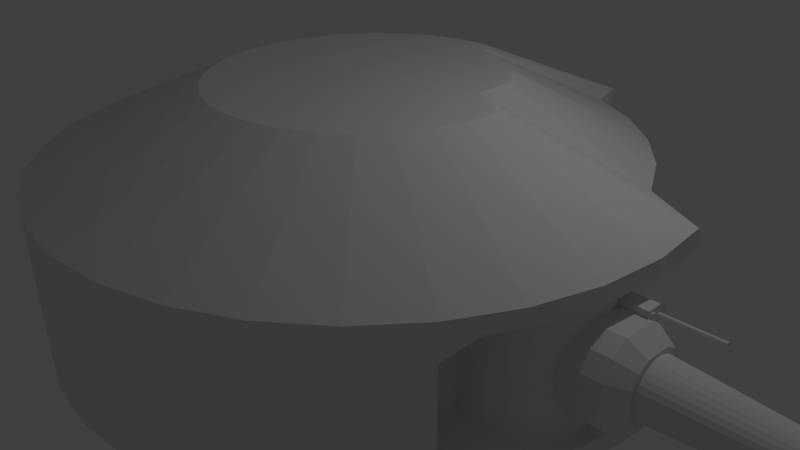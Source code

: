 # Source: MediumFixedBunker.blend  (saved by Blender 2.71.0; exported with 4.5.12 LTS)
import bpy
from mathutils import Matrix  # noqa: F401  (used for matrix-valued properties, if any)

bpy.ops.wm.read_factory_settings(use_empty=True)
scene = bpy.context.scene
scene.name = 'Scene'

# ---- collections
col_collection_1 = bpy.data.collections.new('Collection 1'); scene.collection.children.link(col_collection_1)

# ---- world
world_world = bpy.data.worlds.new('World'); scene.world = world_world
world_world.color = (0.05088, 0.05088, 0.05088)
world_world.use_sun_shadow = False
world_world.sun_shadow_jitter_overblur = 0.0
world_world.cycles.sampling_method = 'MANUAL'
world_world.cycles.sample_map_resolution = 256

# ---- cameras
cam_camera = bpy.data.cameras.new('Camera')
cam_camera.clip_end = 100.0
cam_camera.lens = 35.0
cam_camera.sensor_width = 32.0
cam_camera.sensor_height = 18.0
cam_camera.ortho_scale = 7.314
cam_camera.dof.focus_distance = 0.0
cam_camera.dof.aperture_fstop = 128.0

# ---- lights
light_lamp = bpy.data.lights.new('Lamp', 'POINT')
light_lamp.transmission_factor = 0.0
light_lamp.cutoff_distance = 30.0
light_lamp.energy = 100.0
light_lamp.shadow_buffer_clip_start = 1.001
light_lamp.shadow_soft_size = 0.1
light_lamp.shadow_maximum_resolution = 0.006
light_lamp.use_absolute_resolution = True
light_lamp.cycles.use_multiple_importance_sampling = False

# ---- meshes
me_cube = bpy.data.meshes.new('Cube')
me_cube.from_pydata([(-1.0, -1.0, -1.0), (-1.0, 1.0, -1.0), (1.0, 1.0, -1.0), (1.0, -1.0, -1.0), (-1.0, -1.0, 1.0), (-1.0, 1.0, 1.0), (1.0, 1.0, 1.0), (1.0, -1.0, 1.0), (-1.0, 0.0, 1.313), (1.0, 0.0, 1.313), (-1.0, 1.319, 0.0), (1.0, 1.319, 0.0), (-1.0, -1.319, 0.0), (1.0, -1.319, 0.0), (-1.0, 0.0, -1.313), (1.0, 0.0, -1.313), (-1.0, -1.319, 0.5), (-1.0, 0.5, 1.313), (-1.0, 1.319, -0.5), (-1.0, -0.5, -1.313), (1.0, 1.319, -0.5), (1.0, -0.5, 1.313), (1.0, -1.319, -0.5), (1.0, 0.5, -1.313), (-1.0, -0.5, 1.313), (1.0, 0.5, 1.313), (-1.0, 1.319, 0.5), (1.0, 1.319, 0.5), (-1.0, -1.319, -0.5), (1.0, -1.319, 0.5), (-1.0, 0.5, -1.313), (1.0, -0.5, -1.313), (1.524, 0.9447, -0.3908), (1.524, 0.7299, -0.7274), (1.524, -0.3926, 0.9385), (1.524, -0.7299, 0.7274), (1.524, -0.9447, -0.3908), (1.524, -0.7299, -0.7274), (1.524, 0.3926, -0.9385), (1.524, 0.3926, 0.9385), (1.524, 0.7299, 0.7274), (1.524, 0.9447, 0.3908), (1.524, -0.9447, 0.3908), (1.524, -0.3926, -0.9385), (1.524, 0.9447, 0.0), (1.524, 0.0, 0.9385), (1.524, -0.9447, 0.0), (1.524, 0.0, -0.9385)], [], [(4, 24, 8, 17, 5, 26, 10, 18, 1, 30, 14, 19, 0, 28, 12, 16), (18, 20, 2, 1), (40, 39, 45, 34, 35, 42, 46, 36, 37, 43, 47, 38, 33, 32, 44, 41), (22, 28, 0, 3), (30, 1, 2, 23), (25, 6, 5, 17), (21, 9, 8, 24), (26, 27, 11, 10), (29, 16, 12, 13), (19, 14, 15, 31), (10, 11, 20, 18), (13, 12, 28, 22), (14, 30, 23, 15), (9, 25, 17, 8), (7, 21, 24, 4), (5, 6, 27, 26), (7, 4, 16, 29), (0, 19, 31, 3), (32, 33, 2, 20), (35, 34, 21, 7), (37, 36, 22, 3), (33, 38, 23, 2), (39, 40, 6, 25), (40, 41, 27, 6), (42, 35, 7, 29), (43, 37, 3, 31), (44, 32, 20, 11), (34, 45, 9, 21), (36, 46, 13, 22), (38, 47, 15, 23), (45, 39, 25, 9), (41, 44, 11, 27), (46, 42, 29, 13), (47, 43, 31, 15)])
me_cube.use_remesh_preserve_volume = False
me_cube.use_remesh_preserve_attributes = False
me_cube.use_mirror_vertex_groups = False
me_cube.update()
me_cylinder_002 = bpy.data.meshes.new('Cylinder.002')
me_cylinder_002.from_pydata([(0.0, 1.0, -1.0), (0.0, 1.0, 1.0), (0.1951, 0.9808, -1.0), (0.1951, 0.9808, 1.0), (0.3827, 0.9239, -1.0), (0.3827, 0.9239, 1.0), (0.5556, 0.8315, -1.0), (0.5556, 0.8315, 1.0), (0.7071, 0.7071, -1.0), (0.7071, 0.7071, 1.0), (0.8315, 0.5556, -1.0), (0.8315, 0.5556, 1.0), (0.9239, 0.3827, -1.0), (0.9239, 0.3827, 1.0), (0.9808, 0.1951, -1.0), (0.9808, 0.1951, 1.0), (1.0, 7.55e-08, -1.0), (1.0, 7.55e-08, 1.0), (0.9808, -0.1951, -1.0), (0.9808, -0.1951, 1.0), (0.9239, -0.3827, -1.0), (0.9239, -0.3827, 1.0), (0.8315, -0.5556, -1.0), (0.8315, -0.5556, 1.0), (0.7071, -0.7071, -1.0), (0.7071, -0.7071, 1.0), (0.5556, -0.8315, -1.0), (0.5556, -0.8315, 1.0), (0.3827, -0.9239, -1.0), (0.3827, -0.9239, 1.0), (0.1951, -0.9808, -1.0), (0.1951, -0.9808, 1.0), (-3.258e-07, -1.0, -1.0), (-3.258e-07, -1.0, 1.0), (-0.1951, -0.9808, -1.0), (-0.1951, -0.9808, 1.0), (-0.3827, -0.9239, -1.0), (-0.3827, -0.9239, 1.0), (-0.5556, -0.8315, -1.0), (-0.5556, -0.8315, 1.0), (-0.7071, -0.7071, -1.0), (-0.7071, -0.7071, 1.0), (-0.8315, -0.5556, -1.0), (-0.8315, -0.5556, 1.0), (-0.9239, -0.3827, -1.0), (-0.9239, -0.3827, 1.0), (-0.9808, -0.1951, -1.0), (-0.9808, -0.1951, 1.0), (-1.0, 9.656e-07, -1.0), (-1.0, 9.656e-07, 1.0), (-0.9808, 0.1951, -1.0), (-0.9808, 0.1951, 1.0), (-0.9239, 0.3827, -1.0), (-0.9239, 0.3827, 1.0), (-0.8315, 0.5556, -1.0), (-0.8315, 0.5556, 1.0), (-0.7071, 0.7071, -1.0), (-0.7071, 0.7071, 1.0), (-0.5556, 0.8315, -1.0), (-0.5556, 0.8315, 1.0), (-0.3827, 0.9239, -1.0), (-0.3827, 0.9239, 1.0), (-0.1951, 0.9808, -1.0), (-0.1951, 0.9808, 1.0)], [], [(0, 1, 3, 2), (2, 3, 5, 4), (4, 5, 7, 6), (6, 7, 9, 8), (8, 9, 11, 10), (10, 11, 13, 12), (12, 13, 15, 14), (14, 15, 17, 16), (16, 17, 19, 18), (18, 19, 21, 20), (20, 21, 23, 22), (22, 23, 25, 24), (24, 25, 27, 26), (26, 27, 29, 28), (28, 29, 31, 30), (30, 31, 33, 32), (32, 33, 35, 34), (34, 35, 37, 36), (36, 37, 39, 38), (38, 39, 41, 40), (40, 41, 43, 42), (42, 43, 45, 44), (44, 45, 47, 46), (46, 47, 49, 48), (48, 49, 51, 50), (50, 51, 53, 52), (52, 53, 55, 54), (54, 55, 57, 56), (56, 57, 59, 58), (58, 59, 61, 60), (3, 1, 63, 61, 59, 57, 55, 53, 51, 49, 47, 45, 43, 41, 39, 37, 35, 33, 31, 29, 27, 25, 23, 21, 19, 17, 15, 13, 11, 9, 7, 5), (62, 63, 1, 0), (60, 61, 63, 62), (0, 2, 4, 6, 8, 10, 12, 14, 16, 18, 20, 22, 24, 26, 28, 30, 32, 34, 36, 38, 40, 42, 44, 46, 48, 50, 52, 54, 56, 58, 60, 62)])
me_cylinder_002.use_remesh_preserve_volume = False
me_cylinder_002.use_remesh_preserve_attributes = False
me_cylinder_002.use_mirror_vertex_groups = False
me_cylinder_002.update()
me_cylinder_001 = bpy.data.meshes.new('Cylinder.001')
me_cylinder_001.from_pydata([(0.0, 1.0, -1.0), (0.0, 1.0, 1.0), (0.1951, 0.9808, -1.0), (0.1951, 0.9808, 1.0), (0.2368, 0.8462, -1.0), (0.2368, 0.8462, 1.0), (0.4097, 0.7538, -1.0), (0.4097, 0.7538, 1.0), (0.5612, 0.6294, -1.0), (0.5612, 0.6294, 1.0), (0.6856, 0.4779, -1.0), (0.6856, 0.4779, 1.0), (0.778, 0.305, -1.0), (0.778, 0.305, 1.0), (0.9808, 0.1951, -1.0), (0.9808, 0.1951, 1.0), (1.0, 7.55e-08, -1.0), (1.0, 7.55e-08, 1.0), (0.9808, -0.1951, -1.0), (0.9808, -0.1951, 1.0), (0.9239, -0.3827, -1.0), (0.9239, -0.3827, 1.0), (0.8315, -0.5556, -1.0), (0.8315, -0.5556, 1.0), (0.7071, -0.7071, -1.0), (0.7071, -0.7071, 1.0), (0.5556, -0.8315, -1.0), (0.5556, -0.8315, 1.0), (0.3827, -0.9239, -1.0), (0.3827, -0.9239, 1.0), (0.1951, -0.9808, -1.0), (0.1951, -0.9808, 1.0), (-3.258e-07, -1.0, -1.0), (-3.258e-07, -1.0, 1.0), (-0.1951, -0.9808, -1.0), (-0.1951, -0.9808, 1.0), (-0.3827, -0.9239, -1.0), (-0.3827, -0.9239, 1.0), (-0.5556, -0.8315, -1.0), (-0.5556, -0.8315, 1.0), (-0.7071, -0.7071, -1.0), (-0.7071, -0.7071, 1.0), (-0.8315, -0.5556, -1.0), (-0.8315, -0.5556, 1.0), (-0.9239, -0.3827, -1.0), (-0.9239, -0.3827, 1.0), (-0.9808, -0.1951, -1.0), (-0.9808, -0.1951, 1.0), (-1.0, 9.656e-07, -1.0), (-1.0, 9.656e-07, 1.0), (-0.9808, 0.1951, -1.0), (-0.9808, 0.1951, 1.0), (-0.9239, 0.3827, -1.0), (-0.9239, 0.3827, 1.0), (-0.8315, 0.5556, -1.0), (-0.8315, 0.5556, 1.0), (-0.7071, 0.7071, -1.0), (-0.7071, 0.7071, 1.0), (-0.5556, 0.8315, -1.0), (-0.5556, 0.8315, 1.0), (-0.3827, 0.9239, -1.0), (-0.3827, 0.9239, 1.0), (-0.1951, 0.9808, -1.0), (-0.1951, 0.9808, 1.0), (0.7699, 0.1951, 0.5913), (0.7891, 7.55e-08, 0.5913), (0.7699, -0.1951, 0.5913), (0.713, -0.3827, 0.5913), (0.8315, -0.5556, 0.5913), (0.7699, 0.1951, -0.5), (0.7891, 7.55e-08, -0.5), (0.7699, -0.1951, -0.5), (0.713, -0.3827, -0.5), (0.8315, -0.5556, -0.5), (0.9808, 0.1951, -0.75), (1.0, 7.55e-08, -0.75), (0.9808, -0.1951, -0.75), (0.9239, -0.3827, -0.75), (0.8315, -0.5556, -0.75), (0.9808, 0.1951, 0.7956), (1.0, 7.55e-08, 0.7956), (0.9808, -0.1951, 0.7956), (0.9239, -0.3827, 0.7956), (0.8315, -0.5556, 0.7956), (0.8777, -0.4691, -1.0), (0.8777, -0.4691, 1.0), (0.6668, -0.4691, 0.5913), (0.6668, -0.4691, -0.5), (0.8777, -0.4691, 0.7956), (0.8777, -0.4691, -0.75), (0.05871, 0.4436, 1.874), (-1.949e-07, 0.4896, 1.874), (0.06235, 0.4319, 1.874), (0.1293, 0.3933, 1.874), (0.2603, 0.3283, 1.874), (0.3398, 0.2225, 1.874), (0.3416, 0.1025, 1.874), (0.4414, 0.04837, 1.874), (0.4896, -2.832e-09, 1.874), (0.4802, -0.09552, 1.874), (0.4524, -0.1874, 1.874), (0.4297, -0.2297, 1.874), (0.3462, -0.3462, 1.874), (0.4071, -0.272, 1.874), (0.272, -0.4071, 1.874), (0.1874, -0.4524, 1.874), (0.09552, -0.4802, 1.874), (-1.692e-07, -0.4896, 1.874), (-0.09552, -0.4802, 1.874), (-0.1874, -0.4524, 1.874), (-0.272, -0.4071, 1.874), (-0.3462, -0.3462, 1.874), (-0.4071, -0.272, 1.874), (-0.4524, -0.1874, 1.874), (-0.4802, -0.09552, 1.874), (-0.4896, 4.994e-07, 1.874), (-0.4802, 0.09552, 1.874), (-0.4524, 0.1874, 1.874), (-0.4071, 0.272, 1.874), (-0.3462, 0.3462, 1.874), (-0.272, 0.4071, 1.874), (-0.1874, 0.4524, 1.874), (-0.09552, 0.4802, 1.874)], [], [(0, 1, 3, 2), (2, 3, 5, 4), (4, 5, 7, 6), (6, 7, 9, 8), (8, 9, 11, 10), (10, 11, 13, 12), (13, 15, 79, 64), (79, 15, 17, 80), (80, 17, 19, 81), (81, 19, 21, 82), (88, 85, 23, 83), (78, 73, 68, 83), (24, 25, 27, 26), (26, 27, 29, 28), (28, 29, 31, 30), (30, 31, 33, 32), (32, 33, 35, 34), (34, 35, 37, 36), (36, 37, 39, 38), (38, 39, 41, 40), (40, 41, 43, 42), (42, 43, 45, 44), (44, 45, 47, 46), (46, 47, 49, 48), (48, 49, 51, 50), (50, 51, 53, 52), (52, 53, 55, 54), (54, 55, 57, 56), (56, 57, 59, 58), (58, 59, 61, 60), (90, 91, 122, 121, 120, 119, 118, 117, 116, 115, 114, 113, 112, 111, 110, 109, 108, 107, 106, 105, 104, 102, 103, 101, 100, 99, 98, 97, 96, 95, 94, 93, 92), (62, 63, 1, 0), (60, 61, 63, 62), (0, 2, 4, 6, 8, 10, 12, 14, 16, 18, 20, 84, 22, 24, 26, 28, 30, 32, 34, 36, 38, 40, 42, 44, 46, 48, 50, 52, 54, 56, 58, 60, 62), (69, 64, 65, 70), (70, 65, 66, 71), (71, 66, 67, 72), (87, 86, 68, 73), (74, 69, 70, 75), (75, 70, 71, 76), (76, 71, 72, 77), (89, 87, 73, 78), (12, 13, 64, 69), (64, 79, 80, 65), (65, 80, 81, 66), (66, 81, 82, 67), (86, 88, 83, 68), (22, 78, 83, 23, 25, 24), (14, 74, 75, 16), (16, 75, 76, 18), (18, 76, 77, 20), (84, 89, 78, 22), (82, 21, 85, 88), (72, 67, 86, 87), (77, 72, 87, 89), (67, 82, 88, 86), (20, 77, 89, 84), (14, 12, 69, 74), (91, 90, 3, 1), (90, 92, 5, 3), (92, 93, 7, 5), (93, 94, 9, 7), (94, 95, 11, 9), (95, 96, 13, 11), (96, 97, 15, 13), (97, 98, 17, 15), (98, 99, 19, 17), (99, 100, 21, 19), (100, 101, 85, 21), (103, 102, 25, 23), (102, 104, 27, 25), (104, 105, 29, 27), (105, 106, 31, 29), (106, 107, 33, 31), (107, 108, 35, 33), (108, 109, 37, 35), (109, 110, 39, 37), (110, 111, 41, 39), (111, 112, 43, 41), (112, 113, 45, 43), (113, 114, 47, 45), (114, 115, 49, 47), (115, 116, 51, 49), (116, 117, 53, 51), (117, 118, 55, 53), (118, 119, 57, 55), (119, 120, 59, 57), (120, 121, 61, 59), (121, 122, 63, 61), (122, 91, 1, 63), (101, 103, 23, 85)])
_ca = me_cylinder_001.color_attributes.new('Col', 'BYTE_COLOR', 'CORNER')
_ca.data.foreach_set('color', [1.0, 1.0, 1.0, 1.0, 1.0, 1.0, 1.0, 1.0, 1.0, 1.0, 1.0, 1.0, 1.0, 1.0, 1.0, 1.0, 1.0, 1.0, 1.0, 1.0, 1.0, 1.0, 1.0, 1.0, 1.0, 1.0, 1.0, 1.0, 1.0, 1.0, 1.0, 1.0, 1.0, 1.0, 1.0, 1.0, 1.0, 1.0, 1.0, 1.0, 1.0, 1.0, 1.0, 1.0, 1.0, 1.0, 1.0, 1.0, 1.0, 1.0, 1.0, 1.0, 1.0, 1.0, 1.0, 1.0, 1.0, 1.0, 1.0, 1.0, 1.0, 1.0, 1.0, 1.0, 1.0, 1.0, 1.0, 1.0, 1.0, 1.0, 1.0, 1.0, 1.0, 1.0, 1.0, 1.0, 1.0, 1.0, 1.0, 1.0, 1.0, 1.0, 1.0, 1.0, 1.0, 1.0, 1.0, 1.0, 1.0, 1.0, 1.0, 1.0, 1.0, 1.0, 1.0, 1.0, 1.0, 1.0, 1.0, 1.0, 1.0, 1.0, 1.0, 1.0, 1.0, 1.0, 1.0, 1.0, 1.0, 1.0, 1.0, 1.0, 1.0, 1.0, 1.0, 1.0, 1.0, 1.0, 1.0, 1.0, 1.0, 1.0, 1.0, 1.0, 1.0, 1.0, 1.0, 1.0, 1.0, 1.0, 1.0, 1.0, 1.0, 1.0, 1.0, 1.0, 1.0, 1.0, 1.0, 1.0, 1.0, 1.0, 1.0, 1.0, 1.0, 1.0, 1.0, 1.0, 1.0, 1.0, 1.0, 1.0, 1.0, 1.0, 1.0, 1.0, 1.0, 1.0, 1.0, 1.0, 1.0, 1.0, 1.0, 1.0, 1.0, 1.0, 1.0, 1.0, 1.0, 1.0, 1.0, 1.0, 1.0, 1.0, 1.0, 1.0, 1.0, 1.0, 1.0, 1.0, 1.0, 1.0, 1.0, 1.0, 1.0, 1.0, 1.0, 1.0, 1.0, 1.0, 1.0, 1.0, 1.0, 1.0, 1.0, 1.0, 1.0, 1.0, 1.0, 1.0, 1.0, 1.0, 1.0, 1.0, 1.0, 1.0, 1.0, 1.0, 1.0, 1.0, 1.0, 1.0, 1.0, 1.0, 1.0, 1.0, 1.0, 1.0, 1.0, 1.0, 1.0, 1.0, 1.0, 1.0, 1.0, 1.0, 1.0, 1.0, 1.0, 1.0, 1.0, 1.0, 1.0, 1.0, 1.0, 1.0, 1.0, 1.0, 1.0, 1.0, 1.0, 1.0, 1.0, 1.0, 1.0, 1.0, 1.0, 1.0, 1.0, 1.0, 1.0, 1.0, 1.0, 1.0, 1.0, 1.0, 1.0, 1.0, 1.0, 1.0, 1.0, 1.0, 1.0, 1.0, 1.0, 1.0, 1.0, 1.0, 1.0, 1.0, 1.0, 1.0, 1.0, 1.0, 1.0, 1.0, 1.0, 1.0, 1.0, 1.0, 1.0, 1.0, 1.0, 1.0, 1.0, 1.0, 1.0, 1.0, 1.0, 1.0, 1.0, 1.0, 1.0, 1.0, 1.0, 1.0, 1.0, 1.0, 1.0, 1.0, 1.0, 1.0, 1.0, 1.0, 1.0, 1.0, 1.0, 1.0, 1.0, 1.0, 1.0, 1.0, 1.0, 1.0, 1.0, 1.0, 1.0, 1.0, 1.0, 1.0, 1.0, 1.0, 1.0, 1.0, 1.0, 1.0, 1.0, 1.0, 1.0, 1.0, 1.0, 1.0, 1.0, 1.0, 1.0, 1.0, 1.0, 1.0, 1.0, 1.0, 1.0, 1.0, 1.0, 1.0, 1.0, 1.0, 1.0, 1.0, 1.0, 1.0, 1.0, 1.0, 1.0, 1.0, 1.0, 1.0, 1.0, 1.0, 1.0, 1.0, 1.0, 1.0, 1.0, 1.0, 1.0, 1.0, 1.0, 1.0, 1.0, 1.0, 1.0, 1.0, 1.0, 1.0, 1.0, 1.0, 1.0, 1.0, 1.0, 1.0, 1.0, 1.0, 1.0, 1.0, 1.0, 1.0, 1.0, 1.0, 1.0, 1.0, 1.0, 1.0, 1.0, 1.0, 1.0, 1.0, 1.0, 1.0, 1.0, 1.0, 1.0, 1.0, 1.0, 1.0, 1.0, 1.0, 1.0, 1.0, 1.0, 1.0, 1.0, 1.0, 1.0, 1.0, 1.0, 1.0, 1.0, 1.0, 1.0, 1.0, 1.0, 1.0, 1.0, 1.0, 1.0, 1.0, 1.0, 1.0, 1.0, 1.0, 1.0, 1.0, 1.0, 1.0, 1.0, 1.0, 1.0, 1.0, 1.0, 1.0, 1.0, 1.0, 1.0, 1.0, 1.0, 1.0, 1.0, 1.0, 1.0, 1.0, 1.0, 1.0, 1.0, 1.0, 1.0, 1.0, 1.0, 1.0, 1.0, 1.0, 1.0, 1.0, 1.0, 1.0, 1.0, 1.0, 1.0, 1.0, 1.0, 1.0, 1.0, 1.0, 1.0, 1.0, 1.0, 1.0, 1.0, 1.0, 1.0, 1.0, 0.9911, 0.9911, 0.9911, 0.9961, 1.0, 1.0, 1.0, 1.0, 0.9911, 0.9911, 0.9911, 0.9961, 1.0, 1.0, 1.0, 1.0, 0.9911, 0.9911, 0.9911, 0.9961, 0.9911, 0.9911, 0.9911, 0.9961, 0.9911, 0.9911, 0.9911, 0.9961, 1.0, 1.0, 1.0, 1.0, 0.9911, 0.9911, 0.9911, 0.9961, 1.0, 1.0, 1.0, 1.0, 1.0, 1.0, 1.0, 1.0, 1.0, 1.0, 1.0, 1.0, 0.9911, 0.9911, 0.9911, 0.9961, 1.0, 1.0, 1.0, 1.0, 0.9911, 0.9911, 0.9911, 0.9961, 0.9911, 0.9911, 0.9911, 0.9961, 0.9911, 0.9911, 0.9911, 0.9961, 1.0, 1.0, 1.0, 1.0, 1.0, 1.0, 1.0, 1.0, 0.9911, 0.9911, 0.9911, 0.9961, 0.9911, 0.9911, 0.9911, 0.9961, 1.0, 1.0, 1.0, 1.0, 0.9911, 0.9911, 0.9911, 0.9961, 0.9911, 0.9911, 0.9911, 0.9961, 1.0, 1.0, 1.0, 1.0, 0.9911, 0.9911, 0.9911, 0.9961, 0.9911, 0.9911, 0.9911, 0.9961, 0.9911, 0.9911, 0.9911, 0.9961, 1.0, 1.0, 1.0, 1.0, 1.0, 1.0, 1.0, 1.0, 1.0, 1.0, 1.0, 1.0, 1.0, 1.0, 1.0, 1.0, 1.0, 1.0, 1.0, 1.0, 1.0, 1.0, 1.0, 1.0, 1.0, 1.0, 1.0, 1.0, 1.0, 1.0, 1.0, 1.0, 1.0, 1.0, 1.0, 1.0, 1.0, 1.0, 1.0, 1.0, 1.0, 1.0, 1.0, 1.0, 1.0, 1.0, 1.0, 1.0, 1.0, 1.0, 1.0, 1.0, 1.0, 1.0, 1.0, 1.0, 1.0, 1.0, 1.0, 1.0, 1.0, 1.0, 1.0, 1.0, 1.0, 1.0, 1.0, 1.0, 1.0, 1.0, 1.0, 1.0, 1.0, 1.0, 1.0, 1.0, 1.0, 1.0, 1.0, 1.0, 1.0, 1.0, 1.0, 1.0, 1.0, 1.0, 1.0, 1.0, 1.0, 1.0, 1.0, 1.0, 1.0, 1.0, 1.0, 1.0, 1.0, 1.0, 1.0, 1.0, 1.0, 1.0, 1.0, 1.0, 1.0, 1.0, 1.0, 1.0, 1.0, 1.0, 1.0, 1.0, 1.0, 1.0, 1.0, 1.0, 1.0, 1.0, 1.0, 1.0, 1.0, 1.0, 1.0, 1.0, 1.0, 1.0, 1.0, 1.0, 1.0, 1.0, 1.0, 1.0, 1.0, 1.0, 1.0, 1.0, 1.0, 1.0, 1.0, 1.0, 1.0, 1.0, 1.0, 1.0, 1.0, 1.0, 1.0, 1.0, 1.0, 1.0, 1.0, 1.0, 1.0, 1.0, 1.0, 1.0, 1.0, 1.0, 1.0, 1.0, 1.0, 1.0, 1.0, 1.0, 1.0, 1.0, 1.0, 1.0, 1.0, 1.0, 1.0, 1.0, 1.0, 1.0, 1.0, 1.0, 1.0, 1.0, 1.0, 1.0, 1.0, 1.0, 1.0, 1.0, 1.0, 1.0, 1.0, 1.0, 1.0, 1.0, 1.0, 1.0, 1.0, 1.0, 1.0, 1.0, 1.0, 1.0, 1.0, 1.0, 1.0, 1.0, 1.0, 1.0, 1.0, 1.0, 1.0, 1.0, 1.0, 1.0, 1.0, 1.0, 1.0, 1.0, 1.0, 1.0, 1.0, 1.0, 1.0, 1.0, 1.0, 1.0, 1.0, 1.0, 1.0, 1.0, 1.0, 1.0, 1.0, 1.0, 1.0, 1.0, 1.0, 1.0, 1.0, 1.0, 1.0, 1.0, 1.0, 1.0, 1.0, 1.0, 1.0, 1.0, 1.0, 1.0, 1.0, 1.0, 1.0, 1.0, 1.0, 1.0, 1.0, 1.0, 1.0, 1.0, 1.0, 1.0, 1.0, 1.0, 1.0, 1.0, 1.0, 1.0, 1.0, 1.0, 1.0, 1.0, 1.0, 1.0, 1.0, 1.0, 1.0, 1.0, 1.0, 1.0, 1.0, 1.0, 1.0, 1.0, 1.0, 1.0, 1.0, 1.0, 1.0, 1.0, 1.0, 1.0, 1.0, 1.0, 1.0, 1.0, 1.0, 1.0, 1.0, 1.0, 1.0, 1.0, 1.0, 1.0, 1.0, 1.0, 1.0, 1.0, 1.0, 1.0, 1.0, 1.0, 1.0, 1.0, 1.0, 1.0, 1.0, 1.0, 1.0, 1.0, 1.0, 1.0, 1.0, 1.0, 1.0, 1.0, 1.0, 1.0, 1.0, 1.0, 1.0, 1.0, 1.0, 1.0, 1.0, 1.0, 1.0, 1.0, 1.0, 1.0, 1.0, 1.0, 1.0, 1.0, 1.0, 1.0, 1.0, 1.0, 1.0, 1.0, 1.0, 1.0, 1.0, 1.0, 1.0, 1.0, 1.0, 1.0, 1.0, 1.0, 1.0, 1.0, 1.0, 1.0, 1.0, 1.0, 1.0, 1.0, 1.0, 1.0, 1.0, 1.0, 1.0, 1.0, 1.0, 1.0, 1.0, 1.0, 1.0, 1.0, 1.0, 1.0, 1.0, 1.0, 1.0, 1.0, 1.0, 1.0, 1.0, 1.0, 1.0, 1.0, 1.0, 1.0, 1.0, 1.0, 1.0, 1.0, 1.0, 1.0, 1.0, 1.0, 1.0, 1.0, 1.0, 1.0, 1.0, 1.0, 1.0, 1.0, 1.0, 1.0, 1.0, 1.0, 1.0, 1.0, 1.0, 1.0, 1.0, 1.0, 1.0, 1.0, 1.0, 1.0, 1.0, 1.0, 1.0, 1.0, 1.0, 1.0, 1.0, 1.0, 1.0, 1.0, 1.0, 1.0, 1.0, 1.0, 1.0, 1.0, 1.0, 1.0, 1.0, 1.0, 1.0, 1.0, 1.0, 1.0, 1.0, 1.0, 1.0, 1.0, 1.0, 1.0, 1.0, 1.0, 1.0, 1.0, 1.0, 1.0, 1.0, 1.0, 1.0, 1.0, 1.0, 1.0, 1.0, 1.0, 1.0, 1.0, 1.0, 1.0, 1.0, 1.0, 1.0, 1.0, 1.0, 1.0, 1.0, 1.0, 1.0, 1.0, 1.0, 1.0, 1.0, 1.0, 1.0, 1.0, 1.0, 1.0, 1.0, 1.0, 1.0, 1.0, 1.0, 1.0, 1.0, 1.0, 1.0, 1.0, 1.0, 1.0, 1.0, 1.0, 1.0, 1.0, 1.0, 1.0, 1.0, 1.0, 1.0, 1.0, 1.0, 1.0, 1.0, 1.0, 1.0, 1.0, 1.0, 1.0, 1.0, 1.0, 1.0, 1.0, 1.0, 1.0, 1.0, 1.0, 1.0, 1.0, 1.0, 1.0, 1.0, 1.0, 1.0, 1.0, 1.0, 1.0, 1.0, 1.0, 1.0, 1.0, 1.0, 1.0, 1.0, 1.0, 1.0, 1.0, 1.0, 1.0, 1.0, 1.0, 1.0, 1.0, 1.0, 1.0, 1.0, 1.0, 1.0, 1.0, 1.0, 1.0, 1.0, 1.0, 1.0, 1.0, 1.0, 1.0, 1.0, 1.0, 1.0, 1.0, 1.0, 1.0, 1.0, 1.0, 1.0, 1.0, 1.0, 1.0, 1.0, 1.0, 1.0, 1.0, 0.9911, 0.9911, 0.9911, 0.9961, 1.0, 1.0, 1.0, 1.0, 1.0, 1.0, 1.0, 1.0, 0.9911, 0.9911, 0.9911, 0.9961, 1.0, 1.0, 1.0, 1.0, 1.0, 1.0, 1.0, 1.0, 1.0, 1.0, 1.0, 1.0, 1.0, 1.0, 1.0, 1.0, 1.0, 1.0, 1.0, 1.0, 1.0, 1.0, 1.0, 1.0, 1.0, 1.0, 1.0, 1.0, 1.0, 1.0, 1.0, 1.0, 1.0, 1.0, 1.0, 1.0, 1.0, 1.0, 1.0, 1.0, 1.0, 1.0, 1.0, 1.0, 1.0, 1.0, 1.0, 1.0, 1.0, 1.0, 1.0, 1.0, 1.0, 1.0, 1.0, 1.0, 1.0, 1.0, 1.0, 1.0, 1.0, 1.0, 1.0, 1.0, 1.0, 1.0, 1.0, 1.0, 1.0, 1.0, 1.0, 1.0, 1.0, 1.0, 1.0, 1.0, 1.0, 1.0, 1.0, 1.0, 0.9911, 0.9911, 0.9911, 0.9961, 1.0, 1.0, 1.0, 1.0, 1.0, 1.0, 1.0, 1.0, 0.9911, 0.9911, 0.9911, 0.9961, 0.9911, 0.9911, 0.9911, 0.9961, 1.0, 1.0, 1.0, 1.0, 1.0, 1.0, 1.0, 1.0, 0.9911, 0.9911, 0.9911, 0.9961, 0.9911, 0.9911, 0.9911, 0.9961, 1.0, 1.0, 1.0, 1.0, 1.0, 1.0, 1.0, 1.0, 0.9911, 0.9911, 0.9911, 0.9961, 1.0, 1.0, 1.0, 1.0, 1.0, 1.0, 1.0, 1.0, 1.0, 1.0, 1.0, 1.0, 1.0, 1.0, 1.0, 1.0, 0.9911, 0.9911, 0.9911, 0.9961, 1.0, 1.0, 1.0, 1.0, 1.0, 1.0, 1.0, 1.0, 0.9911, 0.9911, 0.9911, 0.9961, 1.0, 1.0, 1.0, 1.0, 1.0, 1.0, 1.0, 1.0, 1.0, 1.0, 1.0, 1.0, 1.0, 1.0, 1.0, 1.0, 0.9911, 0.9911, 0.9911, 0.9961, 1.0, 1.0, 1.0, 1.0, 1.0, 1.0, 1.0, 1.0, 0.9911, 0.9911, 0.9911, 0.9961, 0.9911, 0.9911, 0.9911, 0.9961, 1.0, 1.0, 1.0, 1.0, 1.0, 1.0, 1.0, 1.0, 0.9911, 0.9911, 0.9911, 0.9961, 1.0, 1.0, 1.0, 1.0, 1.0, 1.0, 1.0, 1.0, 1.0, 1.0, 1.0, 1.0, 1.0, 1.0, 1.0, 1.0, 1.0, 1.0, 1.0, 1.0, 1.0, 1.0, 1.0, 1.0, 1.0, 1.0, 1.0, 1.0, 1.0, 1.0, 1.0, 1.0, 0.9911, 0.9911, 0.9911, 0.9961, 1.0, 1.0, 1.0, 1.0, 1.0, 1.0, 1.0, 1.0, 0.9911, 0.9911, 0.9911, 0.9961, 0.9911, 0.9911, 0.9911, 0.9961, 1.0, 1.0, 1.0, 1.0, 1.0, 1.0, 1.0, 1.0, 0.9911, 0.9911, 0.9911, 0.9961, 0.9911, 0.9911, 0.9911, 0.9961, 1.0, 1.0, 1.0, 1.0, 1.0, 1.0, 1.0, 1.0, 0.9911, 0.9911, 0.9911, 0.9961, 1.0, 1.0, 1.0, 1.0, 1.0, 1.0, 1.0, 1.0, 1.0, 1.0, 1.0, 1.0, 1.0, 1.0, 1.0, 1.0, 0.9911, 0.9911, 0.9911, 0.9961, 1.0, 1.0, 1.0, 1.0, 1.0, 1.0, 1.0, 1.0, 0.9911, 0.9911, 0.9911, 0.9961, 1.0, 1.0, 1.0, 1.0, 1.0, 1.0, 1.0, 1.0, 1.0, 1.0, 1.0, 1.0, 1.0, 1.0, 1.0, 1.0, 1.0, 1.0, 1.0, 1.0, 1.0, 1.0, 1.0, 1.0, 1.0, 1.0, 1.0, 1.0, 1.0, 1.0, 1.0, 1.0, 1.0, 1.0, 1.0, 1.0, 1.0, 1.0, 1.0, 1.0, 1.0, 1.0, 1.0, 1.0, 1.0, 1.0, 1.0, 1.0, 0.9911, 0.9911, 0.9911, 0.9961, 1.0, 1.0, 1.0, 1.0, 1.0, 1.0, 1.0, 1.0, 0.9911, 0.9911, 0.9911, 0.9961, 1.0, 1.0, 1.0, 1.0, 1.0, 1.0, 1.0, 1.0, 1.0, 1.0, 1.0, 1.0, 1.0, 1.0, 1.0, 1.0, 0.9911, 0.9911, 0.9911, 0.9961, 1.0, 1.0, 1.0, 1.0, 1.0, 1.0, 1.0, 1.0, 0.9911, 0.9911, 0.9911, 0.9961, 0.9911, 0.9911, 0.9911, 0.9961, 1.0, 1.0, 1.0, 1.0, 1.0, 1.0, 1.0, 1.0, 0.9911, 0.9911, 0.9911, 0.9961, 0.9911, 0.9911, 0.9911, 0.9961, 1.0, 1.0, 1.0, 1.0, 1.0, 1.0, 1.0, 1.0, 0.9911, 0.9911, 0.9911, 0.9961, 1.0, 1.0, 1.0, 1.0, 1.0, 1.0, 1.0, 1.0, 1.0, 1.0, 1.0, 1.0, 1.0, 1.0, 1.0, 1.0, 0.9911, 0.9911, 0.9911, 0.9961, 1.0, 1.0, 1.0, 1.0, 1.0, 1.0, 1.0, 1.0, 0.9911, 0.9911, 0.9911, 0.9961, 1.0, 1.0, 1.0, 1.0, 1.0, 1.0, 1.0, 1.0, 1.0, 1.0, 1.0, 1.0, 0.9911, 0.9911, 0.9911, 0.9961, 0.9911, 0.9911, 0.9911, 0.9961, 1.0, 1.0, 1.0, 1.0, 1.0, 1.0, 1.0, 1.0])
me_cylinder_001.use_remesh_preserve_volume = False
me_cylinder_001.use_remesh_preserve_attributes = False
me_cylinder_001.use_mirror_vertex_groups = False
me_cylinder_001.update()
me_cylinder_003 = bpy.data.meshes.new('Cylinder.003')
me_cylinder_003.from_pydata([(0.0, 1.506, -1.0), (0.0, 1.0, 1.0), (0.2937, 1.477, -1.0), (0.1951, 0.9808, 1.0), (0.5762, 1.391, -1.0), (0.3827, 0.9239, 1.0), (0.8365, 1.252, -1.0), (0.5556, 0.8315, 1.0), (1.065, 1.065, -1.0), (0.7071, 0.7071, 1.0), (1.252, 0.8365, -1.0), (0.8315, 0.5556, 1.0), (1.391, 0.5762, -1.0), (0.9239, 0.3827, 1.0), (1.477, 0.2937, -1.0), (0.9808, 0.1951, 1.0), (1.506, 1.137e-07, -1.0), (1.0, 7.55e-08, 1.0), (1.477, -0.2937, -1.0), (0.9808, -0.1951, 1.0), (1.391, -0.5762, -1.0), (0.9239, -0.3827, 1.0), (1.252, -0.8365, -1.0), (0.8315, -0.5556, 1.0), (1.065, -1.065, -1.0), (0.7071, -0.7071, 1.0), (0.8365, -1.252, -1.0), (0.5556, -0.8315, 1.0), (0.5762, -1.391, -1.0), (0.3827, -0.9239, 1.0), (0.2937, -1.477, -1.0), (0.1951, -0.9808, 1.0), (-4.906e-07, -1.506, -1.0), (-3.258e-07, -1.0, 1.0), (-0.2937, -1.477, -1.0), (-0.1951, -0.9808, 1.0), (-0.5762, -1.391, -1.0), (-0.3827, -0.9239, 1.0), (-0.8365, -1.252, -1.0), (-0.5556, -0.8315, 1.0), (-1.065, -1.065, -1.0), (-0.7071, -0.7071, 1.0), (-1.252, -0.8365, -1.0), (-0.8315, -0.5556, 1.0), (-1.391, -0.5762, -1.0), (-0.9239, -0.3827, 1.0), (-1.477, -0.2937, -1.0), (-0.9808, -0.1951, 1.0), (-1.506, 1.454e-06, -1.0), (-1.0, 9.656e-07, 1.0), (-1.477, 0.2937, -1.0), (-0.9808, 0.1951, 1.0), (-1.391, 0.5762, -1.0), (-0.9239, 0.3827, 1.0), (-1.252, 0.8365, -1.0), (-0.8315, 0.5556, 1.0), (-1.065, 1.065, -1.0), (-0.7071, 0.7071, 1.0), (-0.8365, 1.252, -1.0), (-0.5556, 0.8315, 1.0), (-0.5762, 1.391, -1.0), (-0.3827, 0.9239, 1.0), (-0.2937, 1.477, -1.0), (-0.1951, 0.9808, 1.0), (0.1801, 0.9055, 0.9991), (-1.782e-06, 0.9233, 0.9991), (-0.1801, 0.9055, 0.9991), (-0.3533, 0.853, 0.9991), (-0.5129, 0.7677, 0.9991), (-0.6529, 0.6529, 0.9991), (-0.7677, 0.5129, 0.9991), (-0.853, 0.3533, 0.9991), (-0.9055, 0.1801, 0.9991), (-0.9233, 7.369e-07, 0.9991), (-0.9055, -0.1801, 0.9991), (-0.853, -0.3533, 0.9991), (-0.7677, -0.5129, 0.9991), (-0.6529, -0.6529, 0.9991), (-0.5129, -0.7677, 0.9991), (-0.3533, -0.853, 0.9991), (-0.1801, -0.9055, 0.9991), (-6.594e-07, -0.9233, 0.9991), (0.1801, -0.9055, 0.9991), (0.3533, -0.853, 0.9991), (0.5129, -0.7677, 0.9991), (0.6529, -0.6529, 0.9991), (0.7677, -0.5129, 0.9991), (0.853, -0.3533, 0.9991), (0.9055, -0.1801, 0.9991), (0.9233, -5.075e-07, 0.9991), (0.9055, 0.1801, 0.9991), (0.853, 0.3533, 0.9991), (0.7677, 0.5129, 0.9991), (0.6529, 0.6529, 0.9991), (0.5129, 0.7677, 0.9991), (0.3533, 0.853, 0.9991), (1.71e-06, 0.8675, -0.361), (0.1692, 0.8508, -0.361), (-0.1692, 0.8508, -0.361), (-0.332, 0.8015, -0.361), (-0.482, 0.7213, -0.361), (-0.6134, 0.6134, -0.361), (-0.7213, 0.482, -0.361), (-0.8015, 0.332, -0.361), (-0.8508, 0.1692, -0.361), (-0.8675, 7.25e-07, -0.361), (-0.8508, -0.1692, -0.361), (-0.8015, -0.332, -0.361), (-0.7213, -0.482, -0.361), (-0.6134, -0.6134, -0.361), (-0.482, -0.7213, -0.361), (-0.332, -0.8015, -0.361), (-0.1692, -0.8508, -0.361), (2.831e-06, -0.8675, -0.361), (0.1692, -0.8508, -0.361), (0.332, -0.8015, -0.361), (0.482, -0.7213, -0.361), (0.6134, -0.6134, -0.361), (0.7213, -0.482, -0.361), (0.8015, -0.332, -0.361), (0.8508, -0.1692, -0.361), (0.8675, -4.544e-07, -0.361), (0.8508, 0.1692, -0.361), (0.8015, 0.332, -0.361), (0.7213, 0.482, -0.361), (0.6134, 0.6134, -0.361), (0.482, 0.7213, -0.361), (0.332, 0.8015, -0.361)], [], [(0, 1, 3, 2), (2, 3, 5, 4), (4, 5, 7, 6), (6, 7, 9, 8), (8, 9, 11, 10), (10, 11, 13, 12), (12, 13, 15, 14), (14, 15, 17, 16), (16, 17, 19, 18), (18, 19, 21, 20), (20, 21, 23, 22), (22, 23, 25, 24), (24, 25, 27, 26), (26, 27, 29, 28), (28, 29, 31, 30), (30, 31, 33, 32), (32, 33, 35, 34), (34, 35, 37, 36), (36, 37, 39, 38), (38, 39, 41, 40), (40, 41, 43, 42), (42, 43, 45, 44), (44, 45, 47, 46), (46, 47, 49, 48), (48, 49, 51, 50), (50, 51, 53, 52), (52, 53, 55, 54), (54, 55, 57, 56), (56, 57, 59, 58), (58, 59, 61, 60), (62, 63, 1, 0), (60, 61, 63, 62), (0, 2, 4, 6, 8, 10, 12, 14, 16, 18, 20, 22, 24, 26, 28, 30, 32, 34, 36, 38, 40, 42, 44, 46, 48, 50, 52, 54, 56, 58, 60, 62), (97, 96, 98, 99, 100, 101, 102, 103, 104, 105, 106, 107, 108, 109, 110, 111, 112, 113, 114, 115, 116, 117, 118, 119, 120, 121, 122, 123, 124, 125, 126, 127), (1, 65, 64, 3), (63, 66, 65, 1), (61, 67, 66, 63), (59, 68, 67, 61), (57, 69, 68, 59), (55, 70, 69, 57), (53, 71, 70, 55), (51, 72, 71, 53), (49, 73, 72, 51), (47, 74, 73, 49), (45, 75, 74, 47), (43, 76, 75, 45), (41, 77, 76, 43), (39, 78, 77, 41), (37, 79, 78, 39), (35, 80, 79, 37), (33, 81, 80, 35), (31, 82, 81, 33), (29, 83, 82, 31), (27, 84, 83, 29), (25, 85, 84, 27), (23, 86, 85, 25), (21, 87, 86, 23), (19, 88, 87, 21), (17, 89, 88, 19), (15, 90, 89, 17), (13, 91, 90, 15), (11, 92, 91, 13), (9, 93, 92, 11), (7, 94, 93, 9), (5, 95, 94, 7), (3, 64, 95, 5), (96, 97, 64, 65), (98, 96, 65, 66), (99, 98, 66, 67), (100, 99, 67, 68), (101, 100, 68, 69), (102, 101, 69, 70), (103, 102, 70, 71), (104, 103, 71, 72), (105, 104, 72, 73), (106, 105, 73, 74), (107, 106, 74, 75), (108, 107, 75, 76), (109, 108, 76, 77), (110, 109, 77, 78), (111, 110, 78, 79), (112, 111, 79, 80), (113, 112, 80, 81), (114, 113, 81, 82), (115, 114, 82, 83), (116, 115, 83, 84), (117, 116, 84, 85), (118, 117, 85, 86), (119, 118, 86, 87), (120, 119, 87, 88), (121, 120, 88, 89), (122, 121, 89, 90), (123, 122, 90, 91), (124, 123, 91, 92), (125, 124, 92, 93), (126, 125, 93, 94), (127, 126, 94, 95), (97, 127, 95, 64)])
_ca = me_cylinder_003.color_attributes.new('Col', 'BYTE_COLOR', 'CORNER')
_ca.data.foreach_set('color', [0.07819, 0.07619, 0.07227, 1.0, 0.07819, 0.07619, 0.07227, 1.0, 0.07819, 0.07619, 0.07227, 1.0, 0.07819, 0.07619, 0.07227, 1.0, 0.07819, 0.07619, 0.07227, 1.0, 0.07819, 0.07619, 0.07227, 1.0, 0.07819, 0.07619, 0.07227, 1.0, 0.07819, 0.07619, 0.07227, 1.0, 0.07819, 0.07619, 0.07227, 1.0, 0.07819, 0.07619, 0.07227, 1.0, 0.07819, 0.07619, 0.07227, 1.0, 0.07819, 0.07619, 0.07227, 1.0, 0.07819, 0.07619, 0.07227, 1.0, 0.07819, 0.07619, 0.07227, 1.0, 0.07819, 0.07619, 0.07227, 1.0, 0.07819, 0.07619, 0.07227, 1.0, 0.07819, 0.07619, 0.07227, 1.0, 0.07819, 0.07619, 0.07227, 1.0, 0.07819, 0.07619, 0.07227, 1.0, 0.07819, 0.07619, 0.07227, 1.0, 0.07819, 0.07619, 0.07227, 1.0, 0.07819, 0.07619, 0.07227, 1.0, 0.07819, 0.07619, 0.07227, 1.0, 0.07819, 0.07619, 0.07227, 1.0, 0.07819, 0.07619, 0.07227, 1.0, 0.07819, 0.07619, 0.07227, 1.0, 0.07819, 0.07619, 0.07227, 1.0, 0.07819, 0.07619, 0.07227, 1.0, 0.07819, 0.07619, 0.07227, 1.0, 0.07819, 0.07619, 0.07227, 1.0, 0.07819, 0.07619, 0.07227, 1.0, 0.07819, 0.07619, 0.07227, 1.0, 0.07819, 0.07619, 0.07227, 1.0, 0.07819, 0.07619, 0.07227, 1.0, 0.07819, 0.07619, 0.07227, 1.0, 0.07819, 0.07619, 0.07227, 1.0, 0.07819, 0.07619, 0.07227, 1.0, 0.07819, 0.07619, 0.07227, 1.0, 0.07819, 0.07619, 0.07227, 1.0, 0.07819, 0.07619, 0.07227, 1.0, 0.07819, 0.07619, 0.07227, 1.0, 0.07819, 0.07619, 0.07227, 1.0, 0.07819, 0.07619, 0.07227, 1.0, 0.07819, 0.07619, 0.07227, 1.0, 0.07819, 0.07619, 0.07227, 1.0, 0.07819, 0.07619, 0.07227, 1.0, 0.07819, 0.07619, 0.07227, 1.0, 0.07819, 0.07619, 0.07227, 1.0, 0.07819, 0.07619, 0.07227, 1.0, 0.07819, 0.07619, 0.07227, 1.0, 0.07819, 0.07619, 0.07227, 1.0, 0.07819, 0.07619, 0.07227, 1.0, 0.07819, 0.07619, 0.07227, 1.0, 0.07819, 0.07619, 0.07227, 1.0, 0.07819, 0.07619, 0.07227, 1.0, 0.07819, 0.07619, 0.07227, 1.0, 0.07819, 0.07619, 0.07227, 1.0, 0.07819, 0.07619, 0.07227, 1.0, 0.07819, 0.07619, 0.07227, 1.0, 0.07819, 0.07619, 0.07227, 1.0, 0.07819, 0.07619, 0.07227, 1.0, 0.07819, 0.07619, 0.07227, 1.0, 0.07819, 0.07619, 0.07227, 1.0, 0.07819, 0.07619, 0.07227, 1.0, 0.07819, 0.07619, 0.07227, 1.0, 0.07819, 0.07619, 0.07227, 1.0, 0.07819, 0.07619, 0.07227, 1.0, 0.07819, 0.07619, 0.07227, 1.0, 0.07819, 0.07619, 0.07227, 1.0, 0.07819, 0.07619, 0.07227, 1.0, 0.07819, 0.07619, 0.07227, 1.0, 0.07819, 0.07619, 0.07227, 1.0, 0.07819, 0.07619, 0.07227, 1.0, 0.07819, 0.07619, 0.07227, 1.0, 0.07819, 0.07619, 0.07227, 1.0, 0.07819, 0.07619, 0.07227, 1.0, 0.07819, 0.07619, 0.07227, 1.0, 0.07819, 0.07619, 0.07227, 1.0, 0.07819, 0.07619, 0.07227, 1.0, 0.07819, 0.07619, 0.07227, 1.0, 0.07819, 0.07619, 0.07227, 1.0, 0.07819, 0.07619, 0.07227, 1.0, 0.07819, 0.07619, 0.07227, 1.0, 0.07819, 0.07619, 0.07227, 1.0, 0.07819, 0.07619, 0.07227, 1.0, 0.07819, 0.07619, 0.07227, 1.0, 0.07819, 0.07619, 0.07227, 1.0, 0.07819, 0.07619, 0.07227, 1.0, 0.07819, 0.07619, 0.07227, 1.0, 0.07819, 0.07619, 0.07227, 1.0, 0.07819, 0.07619, 0.07227, 1.0, 0.07819, 0.07619, 0.07227, 1.0, 0.07819, 0.07619, 0.07227, 1.0, 0.07819, 0.07619, 0.07227, 1.0, 0.07819, 0.07619, 0.07227, 1.0, 0.07819, 0.07619, 0.07227, 1.0, 0.07819, 0.07619, 0.07227, 1.0, 0.07819, 0.07619, 0.07227, 1.0, 0.07819, 0.07619, 0.07227, 1.0, 0.07819, 0.07619, 0.07227, 1.0, 0.07819, 0.07619, 0.07227, 1.0, 0.07819, 0.07619, 0.07227, 1.0, 0.07819, 0.07619, 0.07227, 1.0, 0.07819, 0.07619, 0.07227, 1.0, 0.07819, 0.07619, 0.07227, 1.0, 0.07819, 0.07619, 0.07227, 1.0, 0.07819, 0.07619, 0.07227, 1.0, 0.07819, 0.07619, 0.07227, 1.0, 0.07819, 0.07619, 0.07227, 1.0, 0.07819, 0.07619, 0.07227, 1.0, 0.07819, 0.07619, 0.07227, 1.0, 0.08022, 0.07819, 0.07421, 1.0, 0.07819, 0.07619, 0.07227, 1.0, 0.07819, 0.07619, 0.07227, 1.0, 0.07819, 0.07619, 0.07227, 1.0, 0.07819, 0.07619, 0.07227, 1.0, 0.07819, 0.07619, 0.07227, 1.0, 0.07819, 0.07619, 0.07227, 1.0, 0.07819, 0.07619, 0.07227, 1.0, 0.07819, 0.07619, 0.07227, 1.0, 0.07819, 0.07619, 0.07227, 1.0, 0.07819, 0.07619, 0.07227, 1.0, 0.07819, 0.07619, 0.07227, 1.0, 0.07819, 0.07619, 0.07227, 1.0, 0.07819, 0.07619, 0.07227, 1.0, 0.07819, 0.07619, 0.07227, 1.0, 0.07819, 0.07619, 0.07227, 1.0, 0.07819, 0.07619, 0.07227, 1.0, 0.07819, 0.07619, 0.07227, 1.0, 0.07819, 0.07619, 0.07227, 1.0, 0.07819, 0.07619, 0.07227, 1.0, 0.07819, 0.07619, 0.07227, 1.0, 0.07819, 0.07619, 0.07227, 1.0, 0.07819, 0.07619, 0.07227, 1.0, 0.07819, 0.07619, 0.07227, 1.0, 0.07819, 0.07619, 0.07227, 1.0, 0.07819, 0.07619, 0.07227, 1.0, 0.07819, 0.07619, 0.07227, 1.0, 0.07819, 0.07619, 0.07227, 1.0, 0.07819, 0.07619, 0.07227, 1.0, 0.07819, 0.07619, 0.07227, 1.0, 0.07819, 0.07619, 0.07227, 1.0, 0.07819, 0.07619, 0.07227, 1.0, 0.07819, 0.07619, 0.07227, 1.0, 0.07819, 0.07619, 0.07227, 1.0, 0.07819, 0.07619, 0.07227, 1.0, 0.07819, 0.07619, 0.07227, 1.0, 0.07819, 0.07619, 0.07227, 1.0, 0.07819, 0.07619, 0.07227, 1.0, 0.07819, 0.07619, 0.07227, 1.0, 0.07819, 0.07619, 0.07227, 1.0, 0.07819, 0.07619, 0.07227, 1.0, 0.07819, 0.07619, 0.07227, 1.0, 0.07819, 0.07619, 0.07227, 1.0, 0.07819, 0.07619, 0.07227, 1.0, 0.07819, 0.07619, 0.07227, 1.0, 0.07819, 0.07619, 0.07227, 1.0, 0.07819, 0.07619, 0.07227, 1.0, 0.07819, 0.07619, 0.07227, 1.0, 0.07819, 0.07619, 0.07227, 1.0, 0.01033, 0.009721, 0.009721, 1.0, 0.01033, 0.009721, 0.009721, 1.0, 0.01033, 0.009721, 0.009721, 1.0, 0.009721, 0.009721, 0.009721, 0.9961, 0.01033, 0.009721, 0.009721, 1.0, 0.01033, 0.009721, 0.009721, 1.0, 0.01033, 0.009721, 0.009721, 1.0, 0.01033, 0.009721, 0.009721, 1.0, 0.01033, 0.009721, 0.009721, 1.0, 0.009721, 0.009134, 0.009134, 0.9961, 0.01033, 0.009721, 0.009721, 1.0, 0.01033, 0.009721, 0.009721, 1.0, 0.01033, 0.009134, 0.009134, 0.9961, 0.01033, 0.009721, 0.009721, 1.0, 0.01033, 0.009721, 0.009721, 1.0, 0.01033, 0.009721, 0.009721, 1.0, 0.009721, 0.009134, 0.009134, 1.0, 0.01033, 0.009721, 0.009721, 1.0, 0.01033, 0.009721, 0.009721, 1.0, 0.01033, 0.009721, 0.009721, 1.0, 0.01033, 0.009721, 0.009721, 1.0, 0.01033, 0.009721, 0.009721, 1.0, 0.01033, 0.009721, 0.009721, 1.0, 0.01033, 0.009134, 0.009134, 0.9961, 0.01033, 0.009721, 0.009721, 1.0, 0.01033, 0.009721, 0.009721, 1.0, 0.01033, 0.009721, 0.009721, 1.0, 0.01033, 0.009721, 0.009721, 1.0, 0.01033, 0.009721, 0.009721, 0.9961, 0.01033, 0.009721, 0.009721, 1.0, 0.01033, 0.009721, 0.009721, 1.0, 0.01033, 0.009721, 0.009721, 0.9961, 0.07819, 0.07619, 0.07227, 1.0, 0.01033, 0.009721, 0.009721, 1.0, 0.01033, 0.009721, 0.009721, 1.0, 0.07819, 0.07619, 0.07227, 1.0, 0.08228, 0.08022, 0.07619, 1.0, 0.01033, 0.009721, 0.009721, 1.0, 0.01033, 0.009721, 0.009721, 1.0, 0.08022, 0.08022, 0.07619, 1.0, 0.08022, 0.07819, 0.07421, 1.0, 0.01033, 0.009721, 0.009721, 1.0, 0.01033, 0.009721, 0.009721, 1.0, 0.08228, 0.08022, 0.07619, 1.0, 0.08022, 0.07819, 0.07421, 1.0, 0.01033, 0.009721, 0.009721, 1.0, 0.01033, 0.009721, 0.009721, 1.0, 0.08022, 0.07819, 0.07421, 1.0, 0.07819, 0.07619, 0.07227, 1.0, 0.01033, 0.009721, 0.009721, 1.0, 0.01033, 0.009721, 0.009721, 1.0, 0.08022, 0.07819, 0.07421, 1.0, 0.07819, 0.07619, 0.07227, 1.0, 0.01033, 0.009721, 0.009721, 1.0, 0.01033, 0.009721, 0.009721, 1.0, 0.07819, 0.07619, 0.07227, 1.0, 0.07819, 0.07619, 0.07227, 1.0, 0.01033, 0.009721, 0.009721, 1.0, 0.01033, 0.009721, 0.009721, 1.0, 0.07819, 0.07619, 0.07227, 1.0, 0.07819, 0.07619, 0.07227, 1.0, 0.01033, 0.009721, 0.009721, 1.0, 0.01033, 0.009721, 0.009721, 1.0, 0.07819, 0.07619, 0.07227, 1.0, 0.07819, 0.07619, 0.07227, 1.0, 0.01033, 0.009721, 0.009721, 1.0, 0.01033, 0.009721, 0.009721, 1.0, 0.07819, 0.07619, 0.07227, 1.0, 0.07819, 0.07619, 0.07227, 1.0, 0.01033, 0.009721, 0.009721, 1.0, 0.01033, 0.009721, 0.009721, 1.0, 0.07819, 0.07619, 0.07227, 1.0, 0.07819, 0.07619, 0.07227, 1.0, 0.01033, 0.009721, 0.009721, 1.0, 0.01033, 0.009721, 0.009721, 1.0, 0.07819, 0.07619, 0.07227, 1.0, 0.07819, 0.07619, 0.07227, 1.0, 0.01033, 0.009721, 0.009721, 1.0, 0.01033, 0.009721, 0.009721, 1.0, 0.07819, 0.07619, 0.07227, 1.0, 0.07819, 0.07619, 0.07227, 1.0, 0.01033, 0.009721, 0.009721, 1.0, 0.01033, 0.009721, 0.009721, 1.0, 0.07819, 0.07619, 0.07227, 1.0, 0.07819, 0.07619, 0.07227, 1.0, 0.01033, 0.009721, 0.009721, 1.0, 0.01033, 0.009721, 0.009721, 1.0, 0.07819, 0.07619, 0.07227, 1.0, 0.07819, 0.07619, 0.07227, 1.0, 0.01033, 0.009721, 0.009721, 1.0, 0.01033, 0.009721, 0.009721, 1.0, 0.07819, 0.07619, 0.07227, 1.0, 0.07819, 0.07619, 0.07227, 1.0, 0.01033, 0.009721, 0.009721, 1.0, 0.01033, 0.009721, 0.009721, 1.0, 0.07819, 0.07619, 0.07227, 1.0, 0.07819, 0.07619, 0.07227, 1.0, 0.01033, 0.009721, 0.009721, 1.0, 0.01033, 0.009721, 0.009721, 1.0, 0.07819, 0.07619, 0.07227, 1.0, 0.07819, 0.07619, 0.07227, 1.0, 0.01033, 0.009721, 0.009721, 1.0, 0.01033, 0.009721, 0.009721, 1.0, 0.07819, 0.07619, 0.07227, 1.0, 0.07819, 0.07619, 0.07227, 1.0, 0.01033, 0.009721, 0.009721, 1.0, 0.01033, 0.009721, 0.009721, 1.0, 0.07819, 0.07619, 0.07227, 1.0, 0.07819, 0.07619, 0.07227, 1.0, 0.01033, 0.009721, 0.009721, 1.0, 0.01033, 0.009721, 0.009721, 1.0, 0.07819, 0.07619, 0.07227, 1.0, 0.07819, 0.07619, 0.07227, 1.0, 0.01033, 0.009721, 0.009721, 1.0, 0.01033, 0.009721, 0.009721, 1.0, 0.07819, 0.07619, 0.07227, 1.0, 0.07819, 0.07619, 0.07227, 1.0, 0.01033, 0.009721, 0.009721, 1.0, 0.01033, 0.009721, 0.009721, 1.0, 0.07819, 0.07619, 0.07227, 1.0, 0.07819, 0.07619, 0.07227, 1.0, 0.01033, 0.009721, 0.009721, 1.0, 0.01033, 0.009721, 0.009721, 1.0, 0.07819, 0.07619, 0.07227, 1.0, 0.07819, 0.07619, 0.07227, 1.0, 0.01033, 0.009721, 0.009721, 1.0, 0.01033, 0.009721, 0.009721, 1.0, 0.07819, 0.07619, 0.07227, 1.0, 0.07819, 0.07619, 0.07227, 1.0, 0.01033, 0.009721, 0.009721, 1.0, 0.01033, 0.009721, 0.009721, 1.0, 0.07819, 0.07619, 0.07227, 1.0, 0.07819, 0.07619, 0.07227, 1.0, 0.01033, 0.009721, 0.009721, 1.0, 0.01033, 0.009721, 0.009721, 1.0, 0.07819, 0.07619, 0.07227, 1.0, 0.07819, 0.07619, 0.07227, 1.0, 0.01033, 0.009721, 0.009721, 1.0, 0.01033, 0.009721, 0.009721, 1.0, 0.07819, 0.07619, 0.07227, 1.0, 0.07819, 0.07619, 0.07227, 1.0, 0.01033, 0.009721, 0.009721, 1.0, 0.01033, 0.009721, 0.009721, 1.0, 0.07819, 0.07619, 0.07227, 1.0, 0.07819, 0.07619, 0.07227, 1.0, 0.01033, 0.009721, 0.009721, 1.0, 0.01033, 0.009721, 0.009721, 1.0, 0.07819, 0.07619, 0.07227, 1.0, 0.07819, 0.07619, 0.07227, 1.0, 0.01033, 0.009721, 0.009721, 1.0, 0.01033, 0.009721, 0.009721, 1.0, 0.07819, 0.07619, 0.07227, 1.0, 0.07819, 0.07619, 0.07227, 1.0, 0.01033, 0.009721, 0.009721, 1.0, 0.01033, 0.009721, 0.009721, 1.0, 0.07819, 0.07619, 0.07227, 1.0, 0.07819, 0.07619, 0.07227, 1.0, 0.01033, 0.009721, 0.009721, 1.0, 0.01033, 0.009721, 0.009721, 1.0, 0.07819, 0.07619, 0.07227, 1.0, 0.01033, 0.009721, 0.009721, 1.0, 0.01033, 0.009721, 0.009721, 1.0, 0.01033, 0.009721, 0.009721, 1.0, 0.01033, 0.009721, 0.009721, 1.0, 0.01033, 0.009721, 0.009721, 1.0, 0.01033, 0.009721, 0.009721, 1.0, 0.01033, 0.009721, 0.009721, 1.0, 0.01033, 0.009721, 0.009721, 1.0, 0.009721, 0.009721, 0.009721, 0.9961, 0.01033, 0.009721, 0.009721, 1.0, 0.01033, 0.009721, 0.009721, 1.0, 0.01033, 0.009721, 0.009721, 1.0, 0.01033, 0.009721, 0.009721, 1.0, 0.009721, 0.009721, 0.009721, 0.9961, 0.01033, 0.009721, 0.009721, 1.0, 0.01033, 0.009721, 0.009721, 1.0, 0.01033, 0.009721, 0.009721, 1.0, 0.01033, 0.009721, 0.009721, 1.0, 0.01033, 0.009721, 0.009721, 1.0, 0.01033, 0.009721, 0.009721, 1.0, 0.01033, 0.009721, 0.009721, 1.0, 0.01033, 0.009721, 0.009721, 1.0, 0.01033, 0.009721, 0.009721, 1.0, 0.01033, 0.009721, 0.009721, 1.0, 0.01033, 0.009721, 0.009721, 1.0, 0.01033, 0.009721, 0.009721, 1.0, 0.01033, 0.009721, 0.009721, 1.0, 0.01033, 0.009721, 0.009721, 1.0, 0.01033, 0.009721, 0.009721, 1.0, 0.01033, 0.009721, 0.009721, 1.0, 0.01033, 0.009721, 0.009721, 1.0, 0.01033, 0.009721, 0.009721, 1.0, 0.009721, 0.009134, 0.009134, 0.9961, 0.01033, 0.009721, 0.009721, 1.0, 0.01033, 0.009721, 0.009721, 1.0, 0.01033, 0.009721, 0.009721, 1.0, 0.01033, 0.009721, 0.009721, 1.0, 0.009721, 0.009134, 0.009134, 0.9961, 0.01033, 0.009721, 0.009721, 1.0, 0.01033, 0.009721, 0.009721, 1.0, 0.01033, 0.009721, 0.009721, 1.0, 0.01033, 0.009721, 0.009721, 1.0, 0.01033, 0.009721, 0.009721, 1.0, 0.01033, 0.009721, 0.009721, 1.0, 0.01033, 0.009134, 0.009134, 0.9961, 0.01033, 0.009721, 0.009721, 1.0, 0.01033, 0.009721, 0.009721, 1.0, 0.01033, 0.009721, 0.009721, 1.0, 0.01033, 0.009721, 0.009721, 1.0, 0.01033, 0.009134, 0.009134, 0.9961, 0.01033, 0.009721, 0.009721, 1.0, 0.01033, 0.009721, 0.009721, 1.0, 0.01033, 0.009721, 0.009721, 1.0, 0.01033, 0.009721, 0.009721, 1.0, 0.01033, 0.009721, 0.009721, 1.0, 0.01033, 0.009721, 0.009721, 1.0, 0.01033, 0.009721, 0.009721, 1.0, 0.01033, 0.009721, 0.009721, 1.0, 0.01033, 0.009721, 0.009721, 1.0, 0.01033, 0.009721, 0.009721, 1.0, 0.009721, 0.009134, 0.009134, 1.0, 0.01033, 0.009721, 0.009721, 1.0, 0.01033, 0.009721, 0.009721, 1.0, 0.01033, 0.009721, 0.009721, 1.0, 0.01033, 0.009721, 0.009721, 1.0, 0.009721, 0.009134, 0.009134, 1.0, 0.01033, 0.009721, 0.009721, 1.0, 0.01033, 0.009721, 0.009721, 1.0, 0.01033, 0.009721, 0.009721, 1.0, 0.01033, 0.009721, 0.009721, 1.0, 0.01033, 0.009721, 0.009721, 1.0, 0.01033, 0.009721, 0.009721, 1.0, 0.01033, 0.009721, 0.009721, 1.0, 0.01033, 0.009721, 0.009721, 1.0, 0.01033, 0.009721, 0.009721, 1.0, 0.01033, 0.009721, 0.009721, 1.0, 0.01033, 0.009721, 0.009721, 1.0, 0.01033, 0.009721, 0.009721, 1.0, 0.01033, 0.009721, 0.009721, 1.0, 0.01033, 0.009721, 0.009721, 1.0, 0.01033, 0.009721, 0.009721, 1.0, 0.01033, 0.009721, 0.009721, 1.0, 0.01033, 0.009721, 0.009721, 1.0, 0.01033, 0.009721, 0.009721, 1.0, 0.01033, 0.009721, 0.009721, 1.0, 0.01033, 0.009721, 0.009721, 1.0, 0.01033, 0.009721, 0.009721, 1.0, 0.01033, 0.009721, 0.009721, 1.0, 0.01033, 0.009134, 0.009134, 0.9961, 0.01033, 0.009721, 0.009721, 1.0, 0.01033, 0.009721, 0.009721, 1.0, 0.01033, 0.009721, 0.009721, 1.0, 0.01033, 0.009721, 0.009721, 1.0, 0.01033, 0.009134, 0.009134, 0.9961, 0.01033, 0.009721, 0.009721, 1.0, 0.01033, 0.009721, 0.009721, 1.0, 0.01033, 0.009721, 0.009721, 1.0, 0.01033, 0.009721, 0.009721, 1.0, 0.01033, 0.009721, 0.009721, 1.0, 0.01033, 0.009721, 0.009721, 1.0, 0.01033, 0.009721, 0.009721, 1.0, 0.01033, 0.009721, 0.009721, 1.0, 0.01033, 0.009721, 0.009721, 1.0, 0.01033, 0.009721, 0.009721, 1.0, 0.01033, 0.009721, 0.009721, 1.0, 0.01033, 0.009721, 0.009721, 1.0, 0.01033, 0.009721, 0.009721, 1.0, 0.01033, 0.009721, 0.009721, 1.0, 0.01033, 0.009721, 0.009721, 0.9961, 0.01033, 0.009721, 0.009721, 1.0, 0.01033, 0.009721, 0.009721, 1.0, 0.01033, 0.009721, 0.009721, 1.0, 0.01033, 0.009721, 0.009721, 1.0, 0.01033, 0.009721, 0.009721, 0.9961, 0.01033, 0.009721, 0.009721, 1.0, 0.01033, 0.009721, 0.009721, 1.0, 0.01033, 0.009721, 0.009721, 1.0, 0.01033, 0.009721, 0.009721, 1.0, 0.01033, 0.009721, 0.009721, 1.0, 0.01033, 0.009721, 0.009721, 1.0, 0.01033, 0.009721, 0.009721, 0.9961, 0.01033, 0.009721, 0.009721, 1.0, 0.01033, 0.009721, 0.009721, 1.0, 0.01033, 0.009721, 0.009721, 1.0, 0.01033, 0.009721, 0.009721, 1.0, 0.01033, 0.009721, 0.009721, 0.9961, 0.01033, 0.009721, 0.009721, 1.0, 0.01033, 0.009721, 0.009721, 1.0])
me_cylinder_003.use_remesh_preserve_volume = False
me_cylinder_003.use_remesh_preserve_attributes = False
me_cylinder_003.use_mirror_vertex_groups = False
me_cylinder_003.update()
me_cylinder_011 = bpy.data.meshes.new('Cylinder.011')
me_cylinder_011.from_pydata([(0.0, 1.0, -1.0), (0.0, 1.0, 1.0), (0.1951, 0.9808, -1.0), (0.1951, 0.9808, 1.0), (0.3827, 0.9239, -1.0), (0.3827, 0.9239, 1.0), (0.5556, 0.8315, -1.0), (0.5556, 0.8315, 1.0), (0.7071, 0.7071, -1.0), (0.7071, 0.7071, 1.0), (0.8315, 0.5556, -1.0), (0.8315, 0.5556, 1.0), (0.9239, 0.3827, -1.0), (0.9239, 0.3827, 1.0), (0.9808, 0.1951, -1.0), (0.9808, 0.1951, 1.0), (1.0, 7.55e-08, -1.0), (1.0, 7.55e-08, 1.0), (0.9808, -0.1951, -1.0), (0.9808, -0.1951, 1.0), (0.9239, -0.3827, -1.0), (0.9239, -0.3827, 1.0), (0.8315, -0.5556, -1.0), (0.8315, -0.5556, 1.0), (0.7071, -0.7071, -1.0), (0.7071, -0.7071, 1.0), (0.5556, -0.8315, -1.0), (0.5556, -0.8315, 1.0), (0.3827, -0.9239, -1.0), (0.3827, -0.9239, 1.0), (0.1951, -0.9808, -1.0), (0.1951, -0.9808, 1.0), (-3.258e-07, -1.0, -1.0), (-3.258e-07, -1.0, 1.0), (-0.1951, -0.9808, -1.0), (-0.1951, -0.9808, 1.0), (-0.3827, -0.9239, -1.0), (-0.3827, -0.9239, 1.0), (-0.5556, -0.8315, -1.0), (-0.5556, -0.8315, 1.0), (-0.7071, -0.7071, -1.0), (-0.7071, -0.7071, 1.0), (-0.8315, -0.5556, -1.0), (-0.8315, -0.5556, 1.0), (-0.9239, -0.3827, -1.0), (-0.9239, -0.3827, 1.0), (-0.9808, -0.1951, -1.0), (-0.9808, -0.1951, 1.0), (-1.0, 9.656e-07, -1.0), (-1.0, 9.656e-07, 1.0), (-0.9808, 0.1951, -1.0), (-0.9808, 0.1951, 1.0), (-0.9239, 0.3827, -1.0), (-0.9239, 0.3827, 1.0), (-0.8315, 0.5556, -1.0), (-0.8315, 0.5556, 1.0), (-0.7071, 0.7071, -1.0), (-0.7071, 0.7071, 1.0), (-0.5556, 0.8315, -1.0), (-0.5556, 0.8315, 1.0), (-0.3827, 0.9239, -1.0), (-0.3827, 0.9239, 1.0), (-0.1951, 0.9808, -1.0), (-0.1951, 0.9808, 1.0), (0.1649, 0.8291, 1.0), (-5.907e-08, 0.8453, 1.0), (0.3235, 0.781, 1.0), (0.4696, 0.7028, 1.0), (0.5977, 0.5977, 1.0), (0.7028, 0.4696, 1.0), (0.781, 0.3235, 1.0), (0.8291, 0.1649, 1.0), (0.8453, 5.175e-08, 1.0), (0.8291, -0.1649, 1.0), (0.781, -0.3235, 1.0), (0.7028, -0.4696, 1.0), (0.5977, -0.5977, 1.0), (0.4696, -0.7028, 1.0), (0.3235, -0.781, 1.0), (0.1649, -0.8291, 1.0), (-2.784e-07, -0.8453, 1.0), (-0.1649, -0.8291, 1.0), (-0.3235, -0.781, 1.0), (-0.4696, -0.7028, 1.0), (-0.5977, -0.5977, 1.0), (-0.7028, -0.4696, 1.0), (-0.781, -0.3235, 1.0), (-0.8291, -0.1649, 1.0), (-0.8453, 8.243e-07, 1.0), (-0.8291, 0.1649, 1.0), (-0.781, 0.3235, 1.0), (-0.7028, 0.4696, 1.0), (-0.5977, 0.5977, 1.0), (-0.4696, 0.7028, 1.0), (-0.3235, 0.781, 1.0), (-0.1649, 0.8291, 1.0), (0.1628, 0.8187, -0.7656), (5.008e-07, 0.8347, -0.7656), (0.3194, 0.7712, -0.7656), (0.4638, 0.6941, -0.7656), (0.5902, 0.5902, -0.7656), (0.6941, 0.4638, -0.7656), (0.7712, 0.3194, -0.7656), (0.8187, 0.1628, -0.7656), (0.8347, 5.005e-08, -0.7656), (0.8187, -0.1628, -0.7656), (0.7712, -0.3194, -0.7656), (0.6941, -0.4638, -0.7656), (0.5902, -0.5902, -0.7656), (0.4638, -0.6941, -0.7656), (0.3194, -0.7712, -0.7656), (0.1628, -0.8187, -0.7656), (2.885e-07, -0.8347, -0.7656), (-0.1628, -0.8187, -0.7656), (-0.3194, -0.7712, -0.7656), (-0.4638, -0.6941, -0.7656), (-0.5902, -0.5902, -0.7656), (-0.6941, -0.4638, -0.7656), (-0.7712, -0.3194, -0.7656), (-0.8187, -0.1628, -0.7656), (-0.8347, 8.147e-07, -0.7656), (-0.8187, 0.1628, -0.7656), (-0.7712, 0.3194, -0.7656), (-0.6941, 0.4638, -0.7656), (-0.5902, 0.5902, -0.7656), (-0.4638, 0.6941, -0.7656), (-0.3194, 0.7712, -0.7656), (-0.1628, 0.8187, -0.7656)], [], [(0, 1, 3, 2), (2, 3, 5, 4), (4, 5, 7, 6), (6, 7, 9, 8), (8, 9, 11, 10), (10, 11, 13, 12), (12, 13, 15, 14), (14, 15, 17, 16), (16, 17, 19, 18), (18, 19, 21, 20), (20, 21, 23, 22), (22, 23, 25, 24), (24, 25, 27, 26), (26, 27, 29, 28), (28, 29, 31, 30), (30, 31, 33, 32), (32, 33, 35, 34), (34, 35, 37, 36), (36, 37, 39, 38), (38, 39, 41, 40), (40, 41, 43, 42), (42, 43, 45, 44), (44, 45, 47, 46), (46, 47, 49, 48), (48, 49, 51, 50), (50, 51, 53, 52), (52, 53, 55, 54), (54, 55, 57, 56), (56, 57, 59, 58), (58, 59, 61, 60), (96, 97, 127, 126, 125, 124, 123, 122, 121, 120, 119, 118, 117, 116, 115, 114, 113, 112, 111, 110, 109, 108, 107, 106, 105, 104, 103, 102, 101, 100, 99, 98), (62, 63, 1, 0), (60, 61, 63, 62), (0, 2, 4, 6, 8, 10, 12, 14, 16, 18, 20, 22, 24, 26, 28, 30, 32, 34, 36, 38, 40, 42, 44, 46, 48, 50, 52, 54, 56, 58, 60, 62), (65, 64, 3, 1), (64, 66, 5, 3), (66, 67, 7, 5), (67, 68, 9, 7), (68, 69, 11, 9), (69, 70, 13, 11), (70, 71, 15, 13), (71, 72, 17, 15), (72, 73, 19, 17), (73, 74, 21, 19), (74, 75, 23, 21), (75, 76, 25, 23), (76, 77, 27, 25), (77, 78, 29, 27), (78, 79, 31, 29), (79, 80, 33, 31), (80, 81, 35, 33), (81, 82, 37, 35), (82, 83, 39, 37), (83, 84, 41, 39), (84, 85, 43, 41), (85, 86, 45, 43), (86, 87, 47, 45), (87, 88, 49, 47), (88, 89, 51, 49), (89, 90, 53, 51), (90, 91, 55, 53), (91, 92, 57, 55), (92, 93, 59, 57), (93, 94, 61, 59), (94, 95, 63, 61), (95, 65, 1, 63), (97, 96, 64, 65), (96, 98, 66, 64), (98, 99, 67, 66), (99, 100, 68, 67), (100, 101, 69, 68), (101, 102, 70, 69), (102, 103, 71, 70), (103, 104, 72, 71), (104, 105, 73, 72), (105, 106, 74, 73), (106, 107, 75, 74), (107, 108, 76, 75), (108, 109, 77, 76), (109, 110, 78, 77), (110, 111, 79, 78), (111, 112, 80, 79), (112, 113, 81, 80), (113, 114, 82, 81), (114, 115, 83, 82), (115, 116, 84, 83), (116, 117, 85, 84), (117, 118, 86, 85), (118, 119, 87, 86), (119, 120, 88, 87), (120, 121, 89, 88), (121, 122, 90, 89), (122, 123, 91, 90), (123, 124, 92, 91), (124, 125, 93, 92), (125, 126, 94, 93), (126, 127, 95, 94), (127, 97, 65, 95)])
me_cylinder_011.use_remesh_preserve_volume = False
me_cylinder_011.use_remesh_preserve_attributes = False
me_cylinder_011.use_mirror_vertex_groups = False
me_cylinder_011.update()
me_cube_003 = bpy.data.meshes.new('Cube.003')
me_cube_003.from_pydata([(-1.0, -1.0, -0.2538), (-1.0, 0.3905, -1.0), (1.0, 0.3905, -1.0), (1.0, -1.0, -0.2538), (-1.0, -1.0, 1.0), (-1.0, 1.0, 0.1099), (1.0, 1.0, 0.1099), (1.0, -1.0, 1.0), (-1.0, 0.2901, 1.0), (1.0, 0.2901, 1.0), (-1.0, -0.2544, -1.0), (1.0, -0.2544, -1.0), (-1.0, 1.0, -0.4078), (1.0, 1.0, -0.4078)], [], [(4, 8, 5, 12, 1, 10, 0), (12, 13, 2, 1), (6, 9, 7, 3, 11, 2, 13), (7, 4, 0, 3), (10, 1, 2, 11), (9, 6, 5, 8), (7, 9, 8, 4), (0, 10, 11, 3), (5, 6, 13, 12)])
me_cube_003.use_remesh_preserve_volume = False
me_cube_003.use_remesh_preserve_attributes = False
me_cube_003.use_mirror_vertex_groups = False
me_cube_003.update()
me_cylinder_010 = bpy.data.meshes.new('Cylinder.010')
me_cylinder_010.from_pydata([(0.0, 1.0, -1.0), (0.0, 1.0, 1.0), (0.1951, 0.9808, -1.0), (0.1951, 0.9808, 1.0), (0.3827, 0.9239, -1.0), (0.3827, 0.9239, 1.0), (0.5556, 0.8315, -1.0), (0.5556, 0.8315, 1.0), (0.7071, 0.7071, -1.0), (0.7071, 0.7071, 1.0), (0.8315, 0.5556, -1.0), (0.8315, 0.5556, 1.0), (0.9239, 0.3827, -1.0), (0.9239, 0.3827, 1.0), (0.9808, 0.1951, -1.0), (0.9808, 0.1951, 1.0), (1.0, 7.55e-08, -1.0), (1.0, 7.55e-08, 1.0), (0.9808, -0.1951, -1.0), (0.9808, -0.1951, 1.0), (0.9239, -0.3827, -1.0), (0.9239, -0.3827, 1.0), (0.8315, -0.5556, -1.0), (0.8315, -0.5556, 1.0), (0.7071, -0.7071, -1.0), (0.7071, -0.7071, 1.0), (0.5556, -0.8315, -1.0), (0.5556, -0.8315, 1.0), (0.3827, -0.9239, -1.0), (0.3827, -0.9239, 1.0), (0.1951, -0.9808, -1.0), (0.1951, -0.9808, 1.0), (-3.258e-07, -1.0, -1.0), (-3.258e-07, -1.0, 1.0), (-0.1951, -0.9808, -1.0), (-0.1951, -0.9808, 1.0), (-0.3827, -0.9239, -1.0), (-0.3827, -0.9239, 1.0), (-0.5556, -0.8315, -1.0), (-0.5556, -0.8315, 1.0), (-0.7071, -0.7071, -1.0), (-0.7071, -0.7071, 1.0), (-0.8315, -0.5556, -1.0), (-0.8315, -0.5556, 1.0), (-0.9239, -0.3827, -1.0), (-0.9239, -0.3827, 1.0), (-0.9808, -0.1951, -1.0), (-0.9808, -0.1951, 1.0), (-1.0, 9.656e-07, -1.0), (-1.0, 9.656e-07, 1.0), (-0.9808, 0.1951, -1.0), (-0.9808, 0.1951, 1.0), (-0.9239, 0.3827, -1.0), (-0.9239, 0.3827, 1.0), (-0.8315, 0.5556, -1.0), (-0.8315, 0.5556, 1.0), (-0.7071, 0.7071, -1.0), (-0.7071, 0.7071, 1.0), (-0.5556, 0.8315, -1.0), (-0.5556, 0.8315, 1.0), (-0.3827, 0.9239, -1.0), (-0.3827, 0.9239, 1.0), (-0.1951, 0.9808, -1.0), (-0.1951, 0.9808, 1.0)], [], [(0, 1, 3, 2), (2, 3, 5, 4), (4, 5, 7, 6), (6, 7, 9, 8), (8, 9, 11, 10), (10, 11, 13, 12), (12, 13, 15, 14), (14, 15, 17, 16), (16, 17, 19, 18), (18, 19, 21, 20), (20, 21, 23, 22), (22, 23, 25, 24), (24, 25, 27, 26), (26, 27, 29, 28), (28, 29, 31, 30), (30, 31, 33, 32), (32, 33, 35, 34), (34, 35, 37, 36), (36, 37, 39, 38), (38, 39, 41, 40), (40, 41, 43, 42), (42, 43, 45, 44), (44, 45, 47, 46), (46, 47, 49, 48), (48, 49, 51, 50), (50, 51, 53, 52), (52, 53, 55, 54), (54, 55, 57, 56), (56, 57, 59, 58), (58, 59, 61, 60), (3, 1, 63, 61, 59, 57, 55, 53, 51, 49, 47, 45, 43, 41, 39, 37, 35, 33, 31, 29, 27, 25, 23, 21, 19, 17, 15, 13, 11, 9, 7, 5), (62, 63, 1, 0), (60, 61, 63, 62)])
me_cylinder_010.use_remesh_preserve_volume = False
me_cylinder_010.use_remesh_preserve_attributes = False
me_cylinder_010.use_mirror_vertex_groups = False
me_cylinder_010.update()

# ---- objects
ob_50mmcannonhousing = bpy.data.objects.new('50MMCannonHousing', me_cube)
ob_rotatormount = bpy.data.objects.new('RotatorMount', me_cylinder_002)
ob_bunker = bpy.data.objects.new('Bunker', me_cylinder_001)
ob_lamp = bpy.data.objects.new('Lamp', light_lamp)
ob_camera = bpy.data.objects.new('Camera', cam_camera)
ob_50mmcannonbarrel = bpy.data.objects.new('50MMCannonBarrel', me_cylinder_003)
ob_50calbarrel = bpy.data.objects.new('50CalBarrel', me_cylinder_011)
ob_50calhousing = bpy.data.objects.new('50CalHousing', me_cube_003)
ob_turretcamera = bpy.data.objects.new('TurretCamera', me_cylinder_010)

# ---- transforms, parenting, visibility, modifiers, constraints
ob_50mmcannonhousing.location = (3.75, -0.5, 0.5)
ob_50mmcannonhousing.scale = (0.4, 0.4, 0.4)
ob_50mmcannonhousing.lineart.crease_threshold = 0.0
ob_rotatormount.location = (2.8, -0.5, 0.5)
ob_rotatormount.scale = (1.0, 1.0, 0.8)
ob_rotatormount.lineart.crease_threshold = 0.0
ob_bunker.location = (0.0, 0.0, 0.5)
ob_bunker.scale = (4.0, 4.0, 1.0)
ob_bunker.lineart.crease_threshold = 0.0
ob_lamp.location = (4.076, 1.005, 5.904)
ob_lamp.rotation_euler = (0.6503, 0.05522, 1.866)
ob_lamp.lock_rotations_4d = False
ob_lamp.empty_display_type = 'ARROWS'
ob_lamp.color = (0.0, 0.0, 0.0, 0.0)
ob_lamp.lineart.crease_threshold = 0.0
ob_camera.location = (7.481, -6.508, 5.344)
ob_camera.rotation_euler = (1.109, 0.01082, 0.8149)
ob_camera.lock_rotations_4d = False
ob_camera.empty_display_type = 'ARROWS'
ob_camera.color = (0.0, 0.0, 0.0, 0.0)
ob_camera.display_type = 'WIRE'
ob_camera.lineart.crease_threshold = 0.0
ob_50mmcannonbarrel.location = (4.8, -0.5, 0.5)
ob_50mmcannonbarrel.rotation_euler = (0.0, 1.571, 0.0)
ob_50mmcannonbarrel.scale = (0.25, 0.25, 1.0)
ob_50mmcannonbarrel.lineart.crease_threshold = 0.0
ob_50calbarrel.location = (4.445, -0.1201, 1.002)
ob_50calbarrel.rotation_euler = (0.0, 1.571, 0.0)
ob_50calbarrel.scale = (0.02, 0.02, 0.35)
ob_50calbarrel.lineart.crease_threshold = 0.0
ob_50calhousing.location = (3.855, -0.1451, 1.002)
ob_50calhousing.scale = (0.25, 0.15, 0.1)
ob_50calhousing.lineart.crease_threshold = 0.0
ob_turretcamera.location = (4.105, -0.2451, 1.052)
ob_turretcamera.rotation_euler = (0.0, 1.571, 0.0)
ob_turretcamera.scale = (0.025, 0.025, 0.025)
ob_turretcamera.lineart.crease_threshold = 0.0

# ---- collection membership
col_collection_1.objects.link(ob_50mmcannonhousing)
col_collection_1.objects.link(ob_rotatormount)
col_collection_1.objects.link(ob_bunker)
col_collection_1.objects.link(ob_lamp)
col_collection_1.objects.link(ob_camera)
col_collection_1.objects.link(ob_50mmcannonbarrel)
col_collection_1.objects.link(ob_50calbarrel)
col_collection_1.objects.link(ob_50calhousing)
col_collection_1.objects.link(ob_turretcamera)

# ---- scene / render settings (as saved in the file)
scene.camera = ob_camera
scene.frame_start = 1; scene.frame_end = 250; scene.frame_set(25)
scene.render.engine = 'BLENDER_EEVEE_NEXT'
scene.render.resolution_percentage = 50
scene.render.dither_intensity = 0.0
scene.cycles.use_denoising = False
scene.cycles.samples = 10
scene.cycles.sampling_pattern = 'TABULATED_SOBOL'
scene.cycles.light_sampling_threshold = 0.0
scene.cycles.use_adaptive_sampling = False
scene.cycles.use_light_tree = False
scene.cycles.blur_glossy = 0.0
scene.cycles.volume_bounces = 1
scene.cycles.pixel_filter_type = 'GAUSSIAN'
scene.cycles.sample_clamp_indirect = 0.0
scene.view_settings.view_transform = 'Standard'
bpy.context.view_layer.update()
